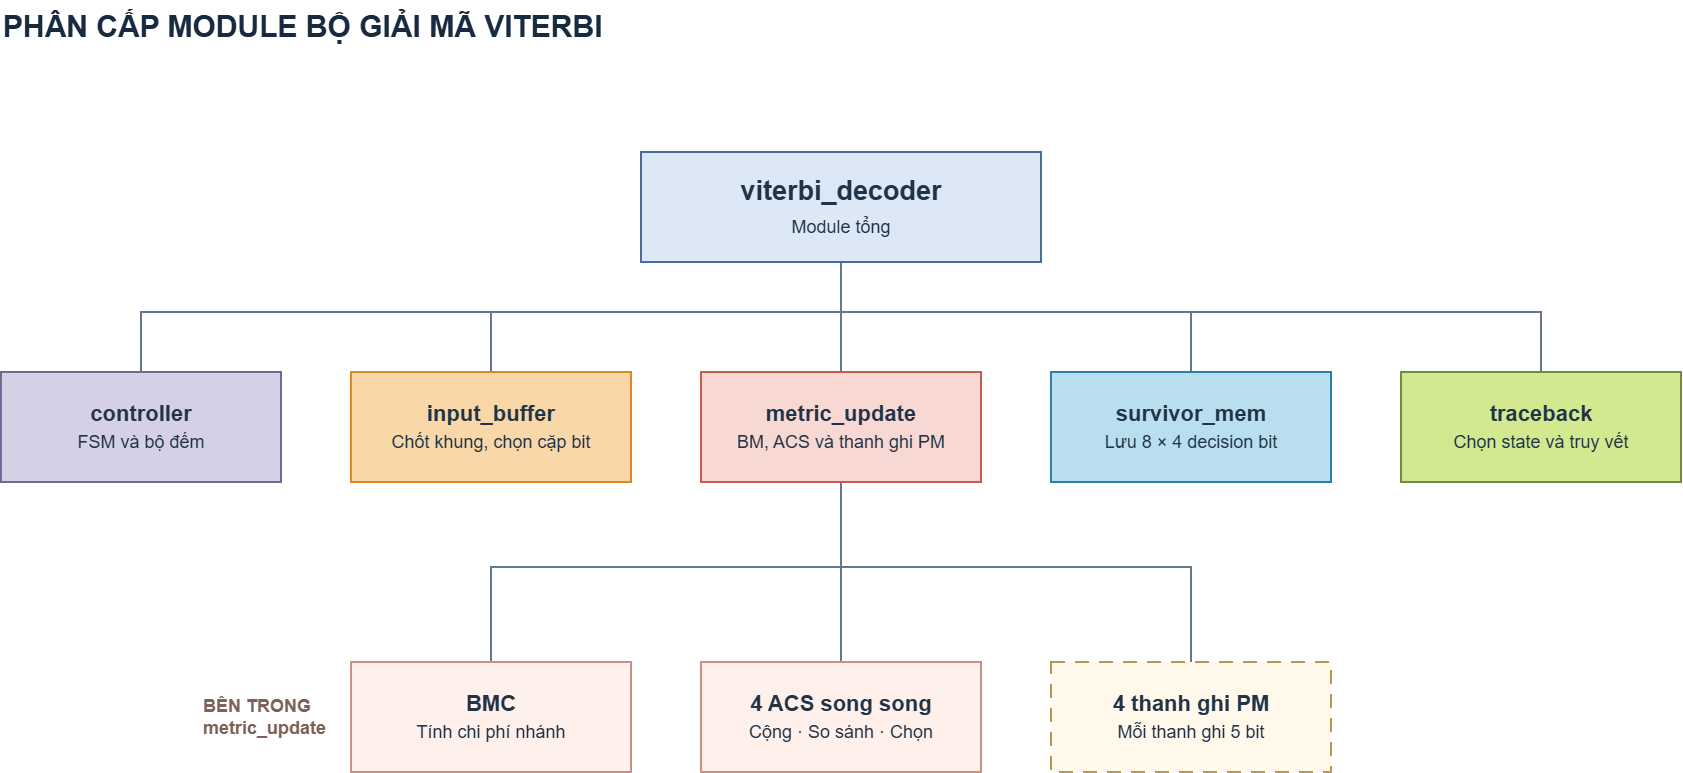

The diagram above was exported from draw.io. Its source (the exported page's mxGraphModel, read from the mxfile embedded in the PNG):
<mxGraphModel dx="1836" dy="1025" grid="0" gridSize="10" guides="1" tooltips="1" connect="1" arrows="1" fold="1" page="1" pageScale="1" pageWidth="1840" pageHeight="1020" math="0" shadow="0">
  <root>
    <mxCell id="0" />
    <mxCell id="1" parent="0" />
    <mxCell id="heading" parent="1" style="text;html=1;strokeColor=none;fillColor=none;whiteSpace=wrap;fontFamily=Arial;fontSize=30;fontColor=#172A40;fontStyle=1;align=left;verticalAlign=middle;" value="PHÂN CẤP MODULE BỘ GIẢI MÃ VITERBI" vertex="1">
      <mxGeometry height="52" width="1680" x="80" y="48" as="geometry" />
    </mxCell>
    <mxCell id="top_ctrl" edge="1" parent="1" source="top" style="edgeStyle=none;rounded=0;html=1;endArrow=none;startArrow=none;strokeColor=#66788B;strokeWidth=2;exitX=0.5;exitY=1;entryX=0.5;entryY=0;exitPerimeter=1;entryPerimeter=1;" target="ctrl">
      <mxGeometry relative="1" as="geometry">
        <Array as="points">
          <mxPoint x="920" y="360" />
          <mxPoint x="220" y="360" />
        </Array>
      </mxGeometry>
    </mxCell>
    <mxCell id="top_buffer" edge="1" parent="1" source="top" style="edgeStyle=none;rounded=0;html=1;endArrow=none;startArrow=none;strokeColor=#66788B;strokeWidth=2;exitX=0.5;exitY=1;entryX=0.5;entryY=0;exitPerimeter=1;entryPerimeter=1;" target="buffer">
      <mxGeometry relative="1" as="geometry">
        <Array as="points">
          <mxPoint x="920" y="360" />
          <mxPoint x="570" y="360" />
        </Array>
      </mxGeometry>
    </mxCell>
    <mxCell id="top_metric" edge="1" parent="1" source="top" style="edgeStyle=none;rounded=0;html=1;endArrow=none;startArrow=none;strokeColor=#66788B;strokeWidth=2;exitX=0.5;exitY=1;entryX=0.5;entryY=0;exitPerimeter=1;entryPerimeter=1;" target="metric">
      <mxGeometry relative="1" as="geometry">
        <Array as="points">
          <mxPoint x="920" y="360" />
          <mxPoint x="920" y="360" />
        </Array>
      </mxGeometry>
    </mxCell>
    <mxCell id="top_memory" edge="1" parent="1" source="top" style="edgeStyle=none;rounded=0;html=1;endArrow=none;startArrow=none;strokeColor=#66788B;strokeWidth=2;exitX=0.5;exitY=1;entryX=0.5;entryY=0;exitPerimeter=1;entryPerimeter=1;" target="memory">
      <mxGeometry relative="1" as="geometry">
        <Array as="points">
          <mxPoint x="920" y="360" />
          <mxPoint x="1270" y="360" />
        </Array>
      </mxGeometry>
    </mxCell>
    <mxCell id="top_trace" edge="1" parent="1" source="top" style="edgeStyle=none;rounded=0;html=1;endArrow=none;startArrow=none;strokeColor=#66788B;strokeWidth=2;exitX=0.5;exitY=1;entryX=0.5;entryY=0;exitPerimeter=1;entryPerimeter=1;" target="trace">
      <mxGeometry relative="1" as="geometry">
        <Array as="points">
          <mxPoint x="920" y="360" />
          <mxPoint x="1620" y="360" />
        </Array>
      </mxGeometry>
    </mxCell>
    <mxCell id="metric_bmc" edge="1" parent="1" source="metric" style="edgeStyle=none;rounded=0;html=1;endArrow=none;startArrow=none;strokeColor=#66788B;strokeWidth=2;exitX=0.5;exitY=1;entryX=0.5;entryY=0;exitPerimeter=1;entryPerimeter=1;" target="bmc">
      <mxGeometry relative="1" as="geometry">
        <Array as="points">
          <mxPoint x="920" y="615" />
          <mxPoint x="570" y="615" />
        </Array>
      </mxGeometry>
    </mxCell>
    <mxCell id="metric_acs" edge="1" parent="1" source="metric" style="edgeStyle=none;rounded=0;html=1;endArrow=none;startArrow=none;strokeColor=#66788B;strokeWidth=2;exitX=0.5;exitY=1;entryX=0.5;entryY=0;exitPerimeter=1;entryPerimeter=1;" target="acs">
      <mxGeometry relative="1" as="geometry">
        <Array as="points">
          <mxPoint x="920" y="615" />
          <mxPoint x="920" y="615" />
        </Array>
      </mxGeometry>
    </mxCell>
    <mxCell id="metric_pm" edge="1" parent="1" source="metric" style="edgeStyle=none;rounded=0;html=1;endArrow=none;startArrow=none;strokeColor=#66788B;strokeWidth=2;exitX=0.5;exitY=1;entryX=0.5;entryY=0;exitPerimeter=1;entryPerimeter=1;" target="pm">
      <mxGeometry relative="1" as="geometry">
        <Array as="points">
          <mxPoint x="920" y="615" />
          <mxPoint x="1270" y="615" />
        </Array>
      </mxGeometry>
    </mxCell>
    <mxCell id="top" parent="1" style="rounded=0;html=1;whiteSpace=wrap;fillColor=#DCE8F6;strokeColor=#4A6C96;strokeWidth=2;fontFamily=Arial;fontSize=27;fontColor=#203347;align=center;verticalAlign=middle;spacing=10;" value="&lt;b&gt;viterbi_decoder&lt;/b&gt;&lt;br&gt;&lt;span style=&quot;font-size:18px&quot;&gt;Module tổng&lt;/span&gt;" vertex="1">
      <mxGeometry height="110" width="400" x="720" y="200" as="geometry" />
    </mxCell>
    <mxCell id="ctrl" parent="1" style="rounded=0;html=1;whiteSpace=wrap;fillColor=#D5D0E5;strokeColor=#726894;strokeWidth=2;fontFamily=Arial;fontSize=22;fontColor=#203347;align=center;verticalAlign=middle;spacing=10;" value="&lt;b&gt;controller&lt;/b&gt;&lt;br&gt;&lt;span style=&quot;font-size:18px&quot;&gt;FSM và bộ đếm&lt;/span&gt;" vertex="1">
      <mxGeometry height="110" width="280" x="80" y="420" as="geometry" />
    </mxCell>
    <mxCell id="buffer" parent="1" style="rounded=0;html=1;whiteSpace=wrap;fillColor=#FAD7A8;strokeColor=#DC8A23;strokeWidth=2;fontFamily=Arial;fontSize=22;fontColor=#203347;align=center;verticalAlign=middle;spacing=10;" value="&lt;b&gt;input_buffer&lt;/b&gt;&lt;br&gt;&lt;span style=&quot;font-size:18px&quot;&gt;Chốt khung, chọn cặp bit&lt;/span&gt;" vertex="1">
      <mxGeometry height="110" width="280" x="430" y="420" as="geometry" />
    </mxCell>
    <mxCell id="metric" parent="1" style="rounded=0;html=1;whiteSpace=wrap;fillColor=#F8D8D3;strokeColor=#C85A4E;strokeWidth=2;fontFamily=Arial;fontSize=22;fontColor=#203347;align=center;verticalAlign=middle;spacing=10;" value="&lt;b&gt;metric_update&lt;/b&gt;&lt;br&gt;&lt;span style=&quot;font-size:18px&quot;&gt;BM, ACS và thanh ghi PM&lt;/span&gt;" vertex="1">
      <mxGeometry height="110" width="280" x="780" y="420" as="geometry" />
    </mxCell>
    <mxCell id="memory" parent="1" style="rounded=0;html=1;whiteSpace=wrap;fillColor=#B9DFEF;strokeColor=#2981A8;strokeWidth=2;fontFamily=Arial;fontSize=22;fontColor=#203347;align=center;verticalAlign=middle;spacing=10;" value="&lt;b&gt;survivor_mem&lt;/b&gt;&lt;br&gt;&lt;span style=&quot;font-size:18px&quot;&gt;Lưu 8 × 4 decision bit&lt;/span&gt;" vertex="1">
      <mxGeometry height="110" width="280" x="1130" y="420" as="geometry" />
    </mxCell>
    <mxCell id="trace" parent="1" style="rounded=0;html=1;whiteSpace=wrap;fillColor=#D2E98F;strokeColor=#728B42;strokeWidth=2;fontFamily=Arial;fontSize=22;fontColor=#203347;align=center;verticalAlign=middle;spacing=10;" value="&lt;b&gt;traceback&lt;/b&gt;&lt;br&gt;&lt;span style=&quot;font-size:18px&quot;&gt;Chọn state và truy vết&lt;/span&gt;" vertex="1">
      <mxGeometry height="110" width="280" x="1480" y="420" as="geometry" />
    </mxCell>
    <mxCell id="insideLabel" parent="1" style="text;html=1;strokeColor=none;fillColor=none;whiteSpace=wrap;fontFamily=Arial;fontSize=18;fontColor=#7D625A;fontStyle=1;align=left;verticalAlign=middle;" value="BÊN TRONG&lt;br&gt;metric_update" vertex="1">
      <mxGeometry height="60" width="138" x="280" y="735" as="geometry" />
    </mxCell>
    <mxCell id="bmc" parent="1" style="rounded=0;html=1;whiteSpace=wrap;fillColor=#FFF0EB;strokeColor=#C99181;strokeWidth=2;fontFamily=Arial;fontSize=22;fontColor=#203347;align=center;verticalAlign=middle;spacing=10;" value="&lt;b&gt;BMC&lt;/b&gt;&lt;br&gt;&lt;span style=&quot;font-size:18px&quot;&gt;Tính chi phí nhánh&lt;/span&gt;" vertex="1">
      <mxGeometry height="110" width="280" x="430" y="710" as="geometry" />
    </mxCell>
    <mxCell id="acs" parent="1" style="rounded=0;html=1;whiteSpace=wrap;fillColor=#FFF0EB;strokeColor=#C99181;strokeWidth=2;fontFamily=Arial;fontSize=22;fontColor=#203347;align=center;verticalAlign=middle;spacing=10;" value="&lt;b&gt;4 ACS song song&lt;/b&gt;&lt;br&gt;&lt;span style=&quot;font-size:18px&quot;&gt;Cộng · So sánh · Chọn&lt;/span&gt;" vertex="1">
      <mxGeometry height="110" width="280" x="780" y="710" as="geometry" />
    </mxCell>
    <mxCell id="pm" parent="1" style="rounded=0;html=1;whiteSpace=wrap;fillColor=#FFF8EB;strokeColor=#B89658;strokeWidth=2;fontFamily=Arial;fontSize=22;fontColor=#203347;align=center;verticalAlign=middle;spacing=10;dashed=1;dashPattern=7 5;" value="&lt;b&gt;4 thanh ghi PM&lt;/b&gt;&lt;br&gt;&lt;span style=&quot;font-size:18px&quot;&gt;Mỗi thanh ghi 5 bit&lt;/span&gt;" vertex="1">
      <mxGeometry height="110" width="280" x="1130" y="710" as="geometry" />
    </mxCell>
  </root>
</mxGraphModel>